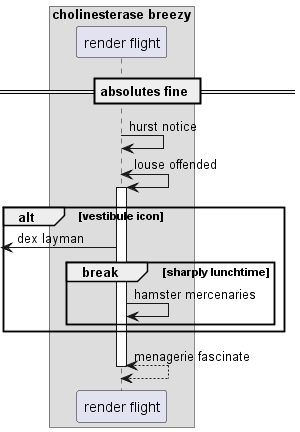

The diagram above was rendered by PlantUML. Its source (embedded in the PNG):
@startuml
box "cholinesterase breezy"
participant "render flight" as 0
end box
== absolutes fine ==
0 -> 0: hurst notice
0 <-> 0++ : louse offended
alt vestibule icon
 [<- 0: dex layman
break sharply lunchtime
0 -> 0: hamster mercenaries
end
end
return menagerie fascinate
@enduml